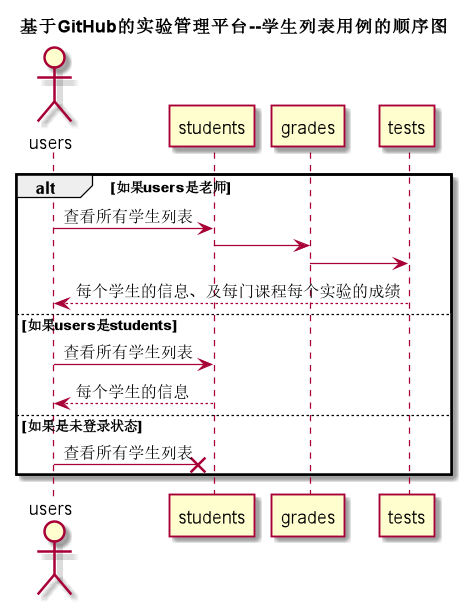

The diagram above was rendered by PlantUML. Its source (embedded in the PNG):
@startuml
title 基于GitHub的实验管理平台--学生列表用例的顺序图
actor users
alt 如果users是老师
    users -> students: 查看所有学生列表
	students -> grades
	grades -> tests
	tests --> users:每个学生的信息、及每门课程每个实验的成绩
else 如果users是students
    users -> students: 查看所有学生列表
    students --> users:每个学生的信息
else 如果是未登录状态
    users ->x students: 查看所有学生列表
end

@enduml